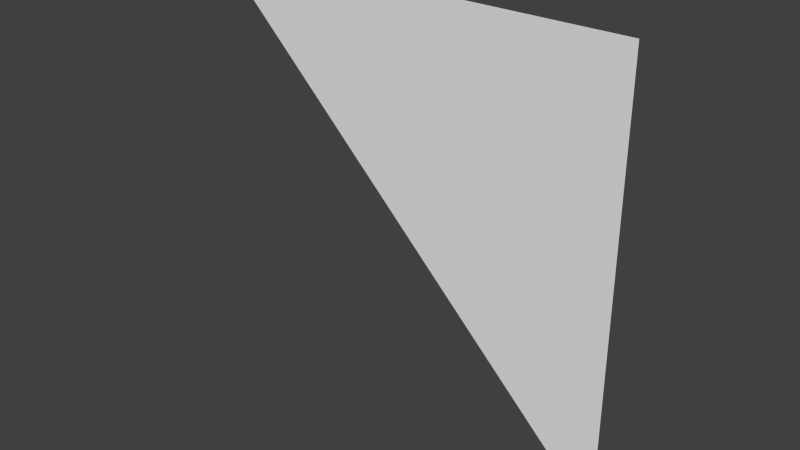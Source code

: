 # Source: grove1_2_slice45.blend  (saved by Blender 2.76.0; exported with 4.5.12 LTS)
import bpy
from mathutils import Matrix  # noqa: F401  (used for matrix-valued properties, if any)

bpy.ops.wm.read_factory_settings(use_empty=True)
scene = bpy.context.scene
scene.name = 'Scene'

# ---- collections
col_collection_1 = bpy.data.collections.new('Collection 1'); scene.collection.children.link(col_collection_1)

# ---- world
world_world = bpy.data.worlds.new('World'); scene.world = world_world
world_world.color = (0.05088, 0.05088, 0.05088)
world_world.use_sun_shadow = False
world_world.sun_shadow_jitter_overblur = 0.0
world_world.cycles.sampling_method = 'MANUAL'
world_world.cycles.sample_map_resolution = 256

# ---- meshes
me_genericlod3card_mesh = bpy.data.meshes.new('genericLOD3card.mesh')
me_genericlod3card_mesh.from_pydata([(-1.28, 1.28, 1.28), (1.28, 1.28, 1.28), (1.28, 1.28, -1.28)], [], [(1, 0, 2)])
_uv = me_genericlod3card_mesh.uv_layers.new(name='UVMap')
_uv.uv.foreach_set('vector', [1.0, 1.0, 0.0, 1.0, 1.0, 0.0])
_ca = me_genericlod3card_mesh.color_attributes.new('Col', 'BYTE_COLOR', 'CORNER')
_ca.data.foreach_set('color', [0.06301, 0.0, 0.0, 1.0, 0.06301, 0.0, 0.0, 1.0, 0.06301, 0.0, 0.0, 1.0])
me_genericlod3card_mesh.use_remesh_preserve_volume = False
me_genericlod3card_mesh.use_remesh_preserve_attributes = False
me_genericlod3card_mesh.use_mirror_vertex_groups = False
me_genericlod3card_mesh.update()

# ---- objects
ob_grove1_2_slice45_mesh = bpy.data.objects.new('grove1_2_slice45_mesh', me_genericlod3card_mesh)

# ---- transforms, parenting, visibility, modifiers, constraints
ob_grove1_2_slice45_mesh.location = (0.0, 0.0, 0.0)
ob_grove1_2_slice45_mesh.lineart.crease_threshold = 0.0

# ---- collection membership
col_collection_1.objects.link(ob_grove1_2_slice45_mesh)

# ---- scene / render settings (as saved in the file)
scene.frame_start = 1; scene.frame_end = 2; scene.frame_set(1)
scene.render.engine = 'BLENDER_EEVEE_NEXT'
scene.render.resolution_percentage = 50
scene.render.dither_intensity = 0.0
scene.cycles.use_denoising = False
scene.cycles.samples = 10
scene.cycles.sampling_pattern = 'TABULATED_SOBOL'
scene.cycles.light_sampling_threshold = 0.0
scene.cycles.use_adaptive_sampling = False
scene.cycles.use_light_tree = False
scene.cycles.blur_glossy = 0.0
scene.cycles.pixel_filter_type = 'GAUSSIAN'
scene.cycles.sample_clamp_indirect = 0.0
scene.view_settings.view_transform = 'Standard'
bpy.context.view_layer.update()

# ---- added for rendering (the .blend has no active camera and no usable light): camera, sun
cam_auto = bpy.data.cameras.new('AutoCamera')
cam_auto.lens = 50.0
cam_auto.sensor_width = 36.0
cam_auto.clip_end = 1000.0
ob_auto_camera = bpy.data.objects.new('AutoCamera', cam_auto)
scene.collection.objects.link(ob_auto_camera)
ob_auto_camera.location = (3.34967, -2.7396, 2.67974)
ob_auto_camera.rotation_euler = (1.09748, -7.21219e-08, 0.694738)
scene.camera = ob_auto_camera
light_auto_sun = bpy.data.lights.new('AutoSun', 'SUN')
light_auto_sun.energy = 3.0
light_auto_sun.angle = 0.0523599
ob_auto_sun = bpy.data.objects.new('AutoSun', light_auto_sun)
scene.collection.objects.link(ob_auto_sun)
ob_auto_sun.rotation_euler = (0.872665, 0.174533, 0.523599)
bpy.context.view_layer.update()
